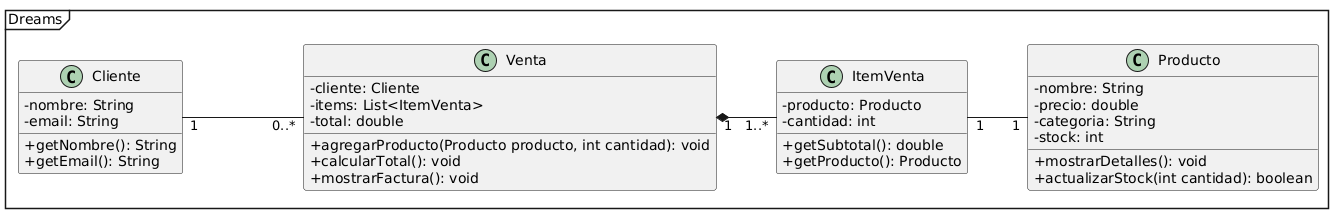

The diagram above was rendered by PlantUML. Its source (embedded in the PNG):
@startuml
left to right direction
skinparam classAttributeIconSize 0

Mainframe Dreams

class Cliente {
  - nombre: String
  - email: String
  + getNombre(): String
  + getEmail(): String
}

class Venta {
  - cliente: Cliente
  - items: List<ItemVenta>
  - total: double
  + agregarProducto(Producto producto, int cantidad): void
  + calcularTotal(): void
  + mostrarFactura(): void
}

class ItemVenta {
  - producto: Producto
  - cantidad: int
  + getSubtotal(): double
  + getProducto(): Producto
}

class Producto {
  - nombre: String
  - precio: double
  - categoria: String
  - stock: int
  + mostrarDetalles(): void
  + actualizarStock(int cantidad): boolean
}

Cliente "1" --- "0..*" Venta
Venta "1" *-- "1..*" ItemVenta
ItemVenta "1" -- "1" Producto
@enduml